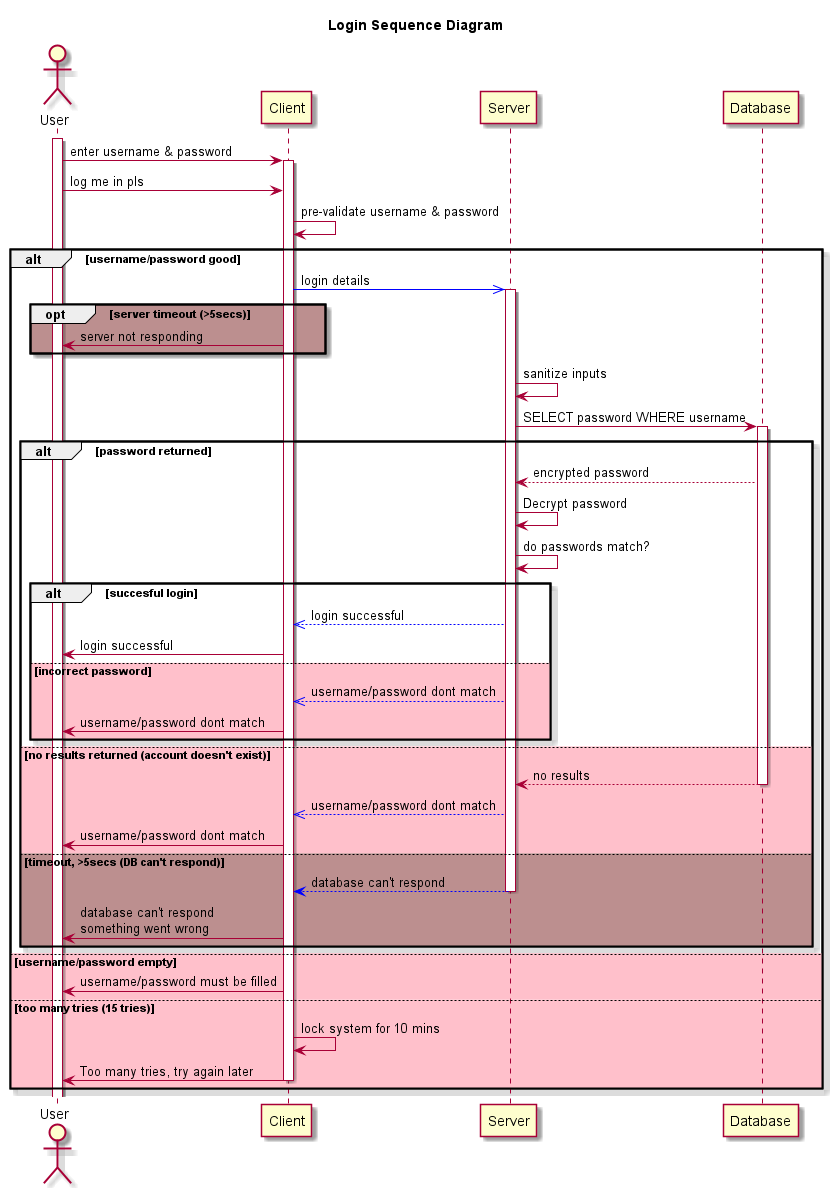

The diagram above was rendered by PlantUML. Its source (embedded in the PNG):
@startuml
skin rose

title  Login Sequence Diagram
actor User
participant Client
participant Server
participant Database as DB

activate User
User -> Client : enter username & password
Activate Client
User -> Client : log me in pls
Client -> Client : pre-validate username & password

alt username/password good
    Client -[#blue]>> Server : login details
    activate Server

    opt #RosyBrown server timeout (>5secs)
    User <- Client : server not responding
    end

    Server -> Server : sanitize inputs
    Server -> DB : SELECT password WHERE username
    
    alt password returned
        activate DB
        Server <-- DB : encrypted password
        Server -> Server : Decrypt password
        Server -> Server : do passwords match?
        alt succesful login
            Client <<-[#blue]- Server : login successful
            User <- Client : login successful
        else #pink incorrect password
            Client <<-[#blue]- Server : username/password dont match
            User <- Client : username/password dont match
        end
    else #pink no results returned (account doesn't exist)
        Server <-- DB : no results
        deactivate DB
        Client <<-[#blue]- Server : username/password dont match
        User <- Client : username/password dont match
    else #RosyBrown timeout, >5secs (DB can't respond)
        Client <-[#blue]- Server : database can't respond
        deactivate Server
        User <- Client : database can't respond\nsomething went wrong
    end

else #pink username/password empty
    User <- Client : username/password must be filled
else #pink too many tries (15 tries)
    Client -> Client : lock system for 10 mins
    User <- Client : Too many tries, try again later
    deactivate Client
end
@enduml